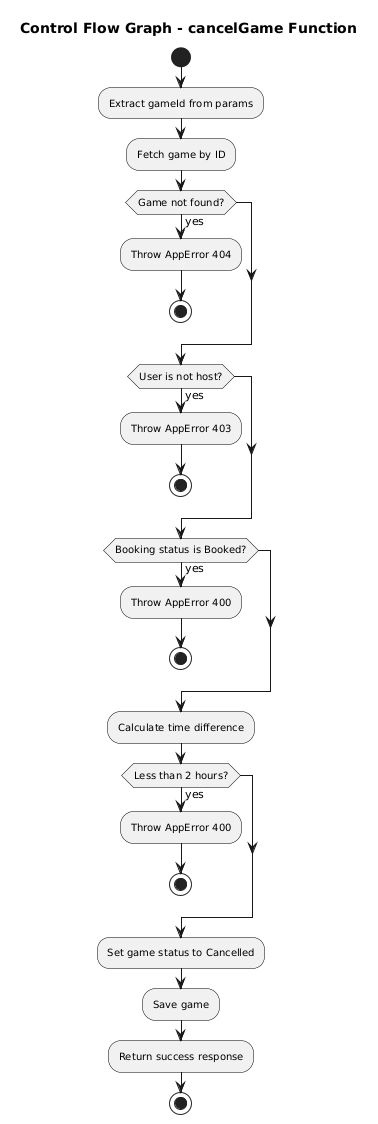

The diagram above was rendered by PlantUML. Its source (embedded in the PNG):
@startuml
skinparam activity {
  BackgroundColor<<hostGame>> LightBlue
  BackgroundColor<<cancelGame>> LightGreen
  BackgroundColor<<leaveGame>> LightYellow
  BorderColor Black
  FontSize 10
}

title Control Flow Graph - cancelGame Function

start
:Extract gameId from params;
:Fetch game by ID;
if (Game not found?) then (yes)
  :Throw AppError 404;
  stop
endif
if (User is not host?) then (yes)
  :Throw AppError 403;
  stop
endif
if (Booking status is Booked?) then (yes)
  :Throw AppError 400;
  stop
endif
:Calculate time difference;
if (Less than 2 hours?) then (yes)
  :Throw AppError 400;
  stop
endif
:Set game status to Cancelled;
:Save game;
:Return success response;
stop
@enduml